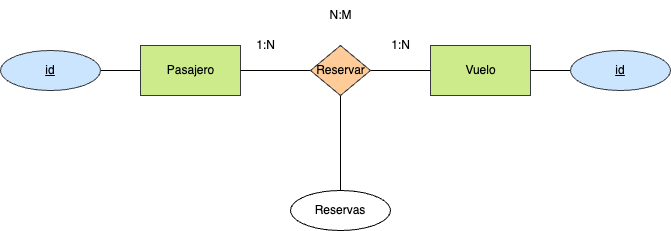

The diagram above was exported from draw.io. Its source (the exported page's mxGraphModel, read from the mxfile embedded in the PNG):
<mxGraphModel dx="1042" dy="717" grid="1" gridSize="10" guides="1" tooltips="1" connect="1" arrows="1" fold="1" page="1" pageScale="1" pageWidth="827" pageHeight="1169" math="0" shadow="0">
  <root>
    <mxCell id="0" />
    <mxCell id="1" parent="0" />
    <mxCell id="100" style="edgeStyle=none;html=1;entryX=1;entryY=0.5;entryDx=0;entryDy=0;fontColor=#000000;endArrow=none;endFill=0;labelBackgroundColor=none;" parent="1" source="101" target="102" edge="1">
      <mxGeometry relative="1" as="geometry" />
    </mxCell>
    <mxCell id="101" value="&lt;font&gt;Pasajero&lt;/font&gt;" style="html=1;dashed=0;whitespace=wrap;fillColor=#cdeb8b;strokeColor=#36393d;labelBackgroundColor=none;fontColor=#000000;" parent="1" vertex="1">
      <mxGeometry x="240" y="245" width="100" height="50" as="geometry" />
    </mxCell>
    <mxCell id="102" value="&lt;font&gt;id&lt;/font&gt;" style="ellipse;whiteSpace=wrap;html=1;align=center;fontStyle=4;fillColor=#cce5ff;strokeColor=#36393d;labelBackgroundColor=none;fontColor=#000000;" parent="1" vertex="1">
      <mxGeometry x="100" y="250" width="100" height="40" as="geometry" />
    </mxCell>
    <mxCell id="103" value="&lt;font&gt;Vuelo&lt;br&gt;&lt;/font&gt;" style="html=1;dashed=0;whitespace=wrap;fillColor=#cdeb8b;strokeColor=#36393d;labelBackgroundColor=none;fontColor=#000000;" parent="1" vertex="1">
      <mxGeometry x="530" y="245" width="100" height="50" as="geometry" />
    </mxCell>
    <mxCell id="104" style="edgeStyle=none;html=1;entryX=0;entryY=0.5;entryDx=0;entryDy=0;fontColor=#000000;endArrow=none;endFill=0;labelBackgroundColor=none;" parent="1" source="106" target="103" edge="1">
      <mxGeometry relative="1" as="geometry" />
    </mxCell>
    <mxCell id="105" style="edgeStyle=none;html=1;entryX=1;entryY=0.5;entryDx=0;entryDy=0;fontColor=#000000;endArrow=none;endFill=0;labelBackgroundColor=none;" parent="1" source="106" target="101" edge="1">
      <mxGeometry relative="1" as="geometry" />
    </mxCell>
    <mxCell id="118" style="edgeStyle=none;html=1;entryX=0.5;entryY=0;entryDx=0;entryDy=0;endArrow=none;endFill=0;labelBackgroundColor=none;fontColor=#000000;" parent="1" source="106" target="117" edge="1">
      <mxGeometry relative="1" as="geometry" />
    </mxCell>
    <mxCell id="106" value="Reservar" style="shape=rhombus;html=1;dashed=0;whitespace=wrap;perimeter=rhombusPerimeter;fillColor=#ffcc99;strokeColor=#36393d;labelBackgroundColor=none;fontColor=#000000;" parent="1" vertex="1">
      <mxGeometry x="410" y="245" width="60" height="50" as="geometry" />
    </mxCell>
    <mxCell id="107" value="1:N" style="text;html=1;align=center;verticalAlign=middle;resizable=0;points=[];autosize=1;strokeColor=none;fillColor=none;fontColor=#000000;labelBackgroundColor=none;" parent="1" vertex="1">
      <mxGeometry x="480" y="230" width="40" height="30" as="geometry" />
    </mxCell>
    <mxCell id="108" value="1:N" style="text;html=1;align=center;verticalAlign=middle;resizable=0;points=[];autosize=1;strokeColor=none;fillColor=none;fontColor=#000000;labelBackgroundColor=none;" parent="1" vertex="1">
      <mxGeometry x="345" y="230" width="40" height="30" as="geometry" />
    </mxCell>
    <mxCell id="109" value="N:M" style="text;html=1;align=center;verticalAlign=middle;resizable=0;points=[];autosize=1;strokeColor=none;fillColor=none;fontColor=#000000;labelBackgroundColor=none;" parent="1" vertex="1">
      <mxGeometry x="415" y="200" width="50" height="30" as="geometry" />
    </mxCell>
    <mxCell id="110" style="edgeStyle=none;html=1;entryX=1;entryY=0.5;entryDx=0;entryDy=0;endArrow=none;endFill=0;labelBackgroundColor=none;fontColor=#000000;" parent="1" source="111" target="103" edge="1">
      <mxGeometry relative="1" as="geometry" />
    </mxCell>
    <mxCell id="111" value="&lt;font&gt;id&lt;/font&gt;" style="ellipse;whiteSpace=wrap;html=1;align=center;fontStyle=4;fillColor=#cce5ff;strokeColor=#36393d;labelBackgroundColor=none;fontColor=#000000;" parent="1" vertex="1">
      <mxGeometry x="670" y="250" width="100" height="40" as="geometry" />
    </mxCell>
    <mxCell id="117" value="Reservas" style="ellipse;whiteSpace=wrap;html=1;align=center;labelBackgroundColor=none;fontColor=#000000;" parent="1" vertex="1">
      <mxGeometry x="390" y="390" width="100" height="40" as="geometry" />
    </mxCell>
  </root>
</mxGraphModel>